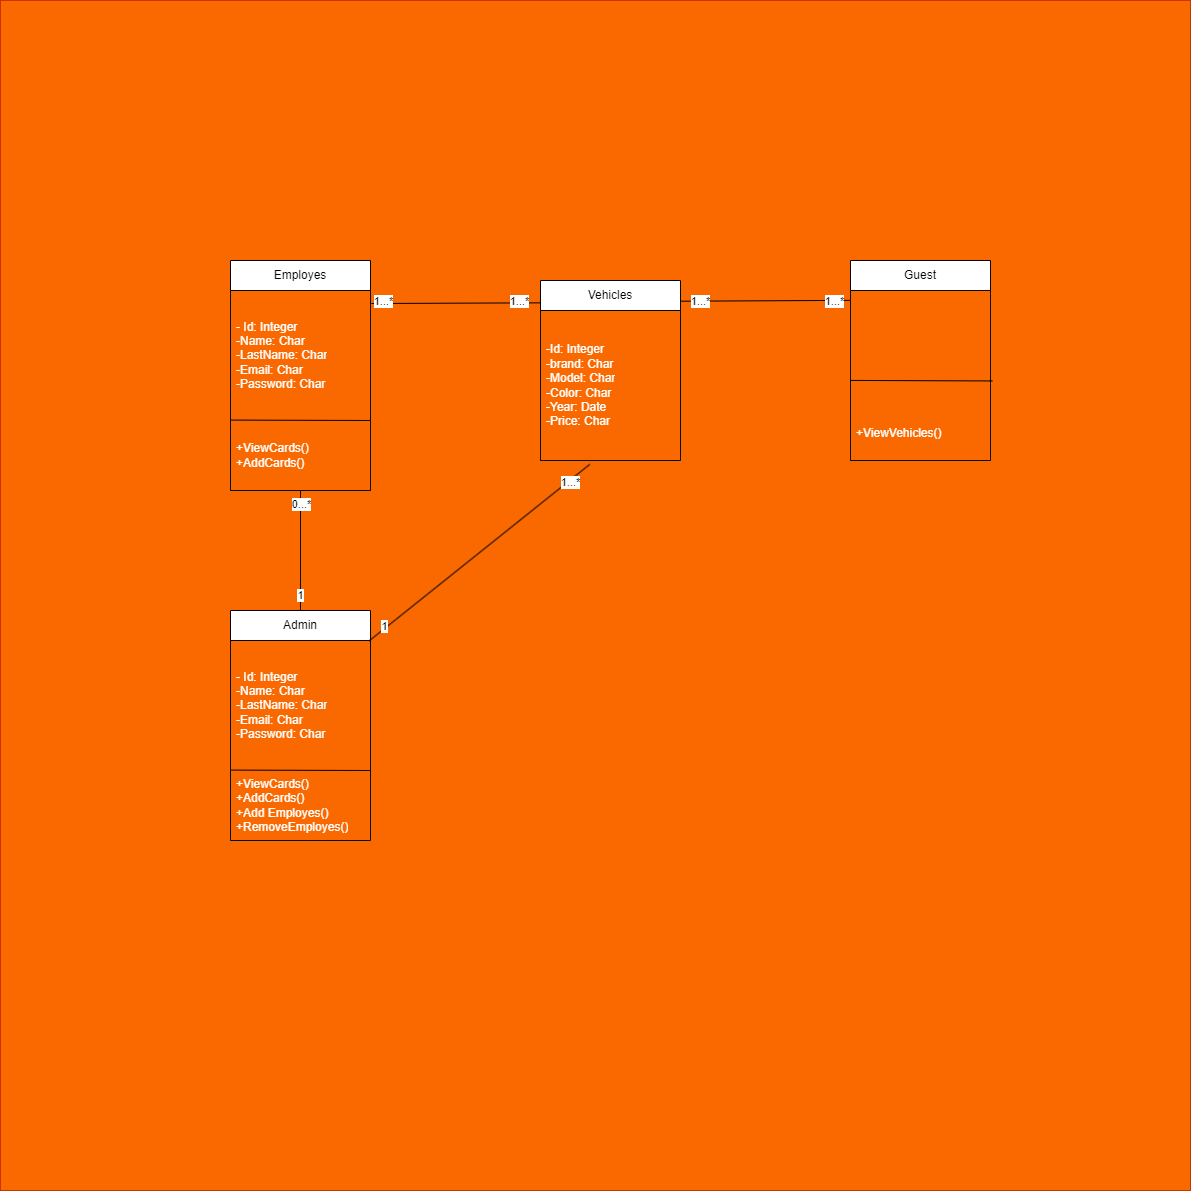

The diagram above was exported from draw.io. Its source (the exported page's mxGraphModel, read from the mxfile embedded in the PNG):
<mxGraphModel dx="3955" dy="1720" grid="1" gridSize="10" guides="1" tooltips="1" connect="1" arrows="1" fold="1" page="1" pageScale="1" pageWidth="827" pageHeight="1169" math="0" shadow="0">
  <root>
    <mxCell id="0" />
    <mxCell id="1" parent="0" />
    <mxCell id="B2XhuS2J0n2eN0YmiMvb-42" value="" style="whiteSpace=wrap;html=1;aspect=fixed;fillColor=#fa6800;strokeColor=#C73500;fontColor=#000000;" vertex="1" parent="1">
      <mxGeometry x="-750" width="1190" height="1190" as="geometry" />
    </mxCell>
    <mxCell id="B2XhuS2J0n2eN0YmiMvb-43" value="Employes" style="swimlane;fontStyle=0;childLayout=stackLayout;horizontal=1;startSize=30;horizontalStack=0;resizeParent=1;resizeParentMax=0;resizeLast=0;collapsible=1;marginBottom=0;whiteSpace=wrap;html=1;" vertex="1" parent="1">
      <mxGeometry x="-520" y="260" width="140" height="230" as="geometry" />
    </mxCell>
    <mxCell id="B2XhuS2J0n2eN0YmiMvb-44" value="&lt;font color=&quot;#ffffff&quot;&gt;- Id: Integer&lt;br&gt;-Name: Char&lt;br&gt;-LastName: Char&lt;br&gt;-Email: Char&lt;br&gt;-Password: Char&lt;/font&gt;" style="text;strokeColor=none;fillColor=none;align=left;verticalAlign=middle;spacingLeft=4;spacingRight=4;overflow=hidden;points=[[0,0.5],[1,0.5]];portConstraint=eastwest;rotatable=0;whiteSpace=wrap;html=1;" vertex="1" parent="B2XhuS2J0n2eN0YmiMvb-43">
      <mxGeometry y="30" width="140" height="130" as="geometry" />
    </mxCell>
    <mxCell id="B2XhuS2J0n2eN0YmiMvb-45" value="&lt;font color=&quot;#ffffff&quot;&gt;+ViewCards()&lt;br&gt;+AddCards()&lt;/font&gt;" style="text;align=left;verticalAlign=middle;spacingLeft=4;spacingRight=4;overflow=hidden;points=[[0,0.5],[1,0.5]];portConstraint=eastwest;rotatable=0;whiteSpace=wrap;html=1;" vertex="1" parent="B2XhuS2J0n2eN0YmiMvb-43">
      <mxGeometry y="160" width="140" height="70" as="geometry" />
    </mxCell>
    <mxCell id="B2XhuS2J0n2eN0YmiMvb-46" value="" style="endArrow=none;html=1;rounded=0;exitX=0.004;exitY=-0.006;exitDx=0;exitDy=0;exitPerimeter=0;" edge="1" parent="B2XhuS2J0n2eN0YmiMvb-43" source="B2XhuS2J0n2eN0YmiMvb-45">
      <mxGeometry width="50" height="50" relative="1" as="geometry">
        <mxPoint x="670" y="460" as="sourcePoint" />
        <mxPoint x="140" y="160" as="targetPoint" />
        <Array as="points" />
      </mxGeometry>
    </mxCell>
    <mxCell id="B2XhuS2J0n2eN0YmiMvb-47" value="" style="endArrow=none;html=1;rounded=0;entryX=1.007;entryY=0.1;entryDx=0;entryDy=0;entryPerimeter=0;exitX=0.007;exitY=0.092;exitDx=0;exitDy=0;exitPerimeter=0;" edge="1" parent="1" target="B2XhuS2J0n2eN0YmiMvb-44">
      <mxGeometry width="50" height="50" relative="1" as="geometry">
        <mxPoint x="-108.80999999999995" y="301.96000000000004" as="sourcePoint" />
        <mxPoint x="200" y="670" as="targetPoint" />
      </mxGeometry>
    </mxCell>
    <mxCell id="B2XhuS2J0n2eN0YmiMvb-48" value="1...*" style="edgeLabel;html=1;align=center;verticalAlign=middle;resizable=0;points=[];" vertex="1" connectable="0" parent="B2XhuS2J0n2eN0YmiMvb-47">
      <mxGeometry x="-0.0919" y="-2" relative="1" as="geometry">
        <mxPoint as="offset" />
      </mxGeometry>
    </mxCell>
    <mxCell id="B2XhuS2J0n2eN0YmiMvb-49" value="1...*" style="edgeLabel;html=1;align=center;verticalAlign=middle;resizable=0;points=[];" vertex="1" connectable="0" parent="B2XhuS2J0n2eN0YmiMvb-47">
      <mxGeometry x="0.9196" y="-2" relative="1" as="geometry">
        <mxPoint as="offset" />
      </mxGeometry>
    </mxCell>
    <mxCell id="B2XhuS2J0n2eN0YmiMvb-50" value="Vehicles" style="swimlane;fontStyle=0;childLayout=stackLayout;horizontal=1;startSize=30;horizontalStack=0;resizeParent=1;resizeParentMax=0;resizeLast=0;collapsible=1;marginBottom=0;whiteSpace=wrap;html=1;" vertex="1" parent="1">
      <mxGeometry x="-210" y="280" width="140" height="180" as="geometry" />
    </mxCell>
    <mxCell id="B2XhuS2J0n2eN0YmiMvb-51" value="&lt;font color=&quot;#ffffff&quot;&gt;-Id: Integer&lt;br&gt;-brand: Char&lt;br&gt;-Model: Char&lt;br&gt;-Color: Char&lt;br&gt;-Year: Date&lt;br&gt;-Price: Char&lt;/font&gt;" style="text;strokeColor=none;fillColor=none;align=left;verticalAlign=middle;spacingLeft=4;spacingRight=4;overflow=hidden;points=[[0,0.5],[1,0.5]];portConstraint=eastwest;rotatable=0;whiteSpace=wrap;html=1;" vertex="1" parent="B2XhuS2J0n2eN0YmiMvb-50">
      <mxGeometry y="30" width="140" height="150" as="geometry" />
    </mxCell>
    <mxCell id="B2XhuS2J0n2eN0YmiMvb-52" value="Guest" style="swimlane;fontStyle=0;childLayout=stackLayout;horizontal=1;startSize=30;horizontalStack=0;resizeParent=1;resizeParentMax=0;resizeLast=0;collapsible=1;marginBottom=0;whiteSpace=wrap;html=1;" vertex="1" parent="1">
      <mxGeometry x="100" y="260" width="140" height="200" as="geometry" />
    </mxCell>
    <mxCell id="B2XhuS2J0n2eN0YmiMvb-53" value="&lt;font color=&quot;#ffffff&quot;&gt;&lt;br&gt;&lt;br&gt;&lt;br&gt;&lt;br&gt;&lt;br&gt;&lt;br&gt;&lt;br&gt;&lt;br&gt;+ViewVehicles()&lt;/font&gt;" style="text;strokeColor=none;fillColor=none;align=left;verticalAlign=middle;spacingLeft=4;spacingRight=4;overflow=hidden;points=[[0,0.5],[1,0.5]];portConstraint=eastwest;rotatable=0;whiteSpace=wrap;html=1;" vertex="1" parent="B2XhuS2J0n2eN0YmiMvb-52">
      <mxGeometry y="30" width="140" height="170" as="geometry" />
    </mxCell>
    <mxCell id="B2XhuS2J0n2eN0YmiMvb-54" value="" style="endArrow=none;html=1;rounded=0;entryX=0;entryY=0.529;entryDx=0;entryDy=0;exitX=1.013;exitY=0.532;exitDx=0;exitDy=0;exitPerimeter=0;entryPerimeter=0;" edge="1" parent="B2XhuS2J0n2eN0YmiMvb-52" source="B2XhuS2J0n2eN0YmiMvb-53" target="B2XhuS2J0n2eN0YmiMvb-53">
      <mxGeometry width="50" height="50" relative="1" as="geometry">
        <mxPoint x="-420" y="330" as="sourcePoint" />
        <mxPoint x="-370" y="280" as="targetPoint" />
      </mxGeometry>
    </mxCell>
    <mxCell id="B2XhuS2J0n2eN0YmiMvb-55" value="Admin" style="swimlane;fontStyle=0;childLayout=stackLayout;horizontal=1;startSize=30;horizontalStack=0;resizeParent=1;resizeParentMax=0;resizeLast=0;collapsible=1;marginBottom=0;whiteSpace=wrap;html=1;" vertex="1" parent="1">
      <mxGeometry x="-520" y="610" width="140" height="230" as="geometry" />
    </mxCell>
    <mxCell id="B2XhuS2J0n2eN0YmiMvb-56" value="&lt;font color=&quot;#ffffff&quot;&gt;- Id: Integer&lt;br&gt;-Name: Char&lt;br&gt;-LastName: Char&lt;br&gt;-Email: Char&lt;br&gt;-Password: Char&lt;/font&gt;" style="text;strokeColor=none;fillColor=none;align=left;verticalAlign=middle;spacingLeft=4;spacingRight=4;overflow=hidden;points=[[0,0.5],[1,0.5]];portConstraint=eastwest;rotatable=0;whiteSpace=wrap;html=1;" vertex="1" parent="B2XhuS2J0n2eN0YmiMvb-55">
      <mxGeometry y="30" width="140" height="130" as="geometry" />
    </mxCell>
    <mxCell id="B2XhuS2J0n2eN0YmiMvb-57" value="&lt;font color=&quot;#ffffff&quot;&gt;+ViewCards()&lt;br&gt;+AddCards()&lt;br&gt;+Add Employes()&lt;br&gt;+RemoveEmployes()&lt;/font&gt;" style="text;strokeColor=none;fillColor=none;align=left;verticalAlign=middle;spacingLeft=4;spacingRight=4;overflow=hidden;points=[[0,0.5],[1,0.5]];portConstraint=eastwest;rotatable=0;whiteSpace=wrap;html=1;" vertex="1" parent="B2XhuS2J0n2eN0YmiMvb-55">
      <mxGeometry y="160" width="140" height="70" as="geometry" />
    </mxCell>
    <mxCell id="B2XhuS2J0n2eN0YmiMvb-58" value="" style="endArrow=none;html=1;rounded=0;exitX=0.004;exitY=-0.006;exitDx=0;exitDy=0;exitPerimeter=0;" edge="1" parent="B2XhuS2J0n2eN0YmiMvb-55" source="B2XhuS2J0n2eN0YmiMvb-57">
      <mxGeometry width="50" height="50" relative="1" as="geometry">
        <mxPoint x="670" y="460" as="sourcePoint" />
        <mxPoint x="140" y="160" as="targetPoint" />
        <Array as="points" />
      </mxGeometry>
    </mxCell>
    <mxCell id="B2XhuS2J0n2eN0YmiMvb-59" value="" style="endArrow=none;html=1;rounded=0;exitX=1;exitY=0.115;exitDx=0;exitDy=0;exitPerimeter=0;entryX=-0.002;entryY=0.058;entryDx=0;entryDy=0;entryPerimeter=0;" edge="1" parent="1" source="B2XhuS2J0n2eN0YmiMvb-50" target="B2XhuS2J0n2eN0YmiMvb-53">
      <mxGeometry width="50" height="50" relative="1" as="geometry">
        <mxPoint x="40" y="460" as="sourcePoint" />
        <mxPoint x="90" y="410" as="targetPoint" />
      </mxGeometry>
    </mxCell>
    <mxCell id="B2XhuS2J0n2eN0YmiMvb-60" value="1...*" style="edgeLabel;html=1;align=center;verticalAlign=middle;resizable=0;points=[];" vertex="1" connectable="0" parent="B2XhuS2J0n2eN0YmiMvb-59">
      <mxGeometry x="0.799" y="-1" relative="1" as="geometry">
        <mxPoint as="offset" />
      </mxGeometry>
    </mxCell>
    <mxCell id="B2XhuS2J0n2eN0YmiMvb-61" value="1...*" style="edgeLabel;html=1;align=center;verticalAlign=middle;resizable=0;points=[];" vertex="1" connectable="0" parent="B2XhuS2J0n2eN0YmiMvb-59">
      <mxGeometry x="-0.8311" relative="1" as="geometry">
        <mxPoint x="6" as="offset" />
      </mxGeometry>
    </mxCell>
    <mxCell id="B2XhuS2J0n2eN0YmiMvb-62" value="" style="endArrow=none;html=1;rounded=0;exitX=0.5;exitY=0;exitDx=0;exitDy=0;" edge="1" parent="1" source="B2XhuS2J0n2eN0YmiMvb-55">
      <mxGeometry width="50" height="50" relative="1" as="geometry">
        <mxPoint x="-20" y="600" as="sourcePoint" />
        <mxPoint x="-450" y="490" as="targetPoint" />
      </mxGeometry>
    </mxCell>
    <mxCell id="B2XhuS2J0n2eN0YmiMvb-63" value="0...*" style="edgeLabel;html=1;align=center;verticalAlign=middle;resizable=0;points=[];" vertex="1" connectable="0" parent="B2XhuS2J0n2eN0YmiMvb-62">
      <mxGeometry x="0.7833" relative="1" as="geometry">
        <mxPoint as="offset" />
      </mxGeometry>
    </mxCell>
    <mxCell id="B2XhuS2J0n2eN0YmiMvb-64" value="1" style="edgeLabel;html=1;align=center;verticalAlign=middle;resizable=0;points=[];" vertex="1" connectable="0" parent="B2XhuS2J0n2eN0YmiMvb-62">
      <mxGeometry x="-0.7306" y="1" relative="1" as="geometry">
        <mxPoint as="offset" />
      </mxGeometry>
    </mxCell>
    <mxCell id="B2XhuS2J0n2eN0YmiMvb-65" value="" style="endArrow=none;html=1;rounded=0;exitX=0.989;exitY=0.004;exitDx=0;exitDy=0;exitPerimeter=0;entryX=0.352;entryY=1.026;entryDx=0;entryDy=0;entryPerimeter=0;" edge="1" parent="1" source="B2XhuS2J0n2eN0YmiMvb-56" target="B2XhuS2J0n2eN0YmiMvb-51">
      <mxGeometry width="50" height="50" relative="1" as="geometry">
        <mxPoint x="-490" y="650" as="sourcePoint" />
        <mxPoint x="-440" y="600" as="targetPoint" />
      </mxGeometry>
    </mxCell>
    <mxCell id="B2XhuS2J0n2eN0YmiMvb-66" value="1...*" style="edgeLabel;html=1;align=center;verticalAlign=middle;resizable=0;points=[];" vertex="1" connectable="0" parent="B2XhuS2J0n2eN0YmiMvb-65">
      <mxGeometry x="0.8128" y="-1" relative="1" as="geometry">
        <mxPoint as="offset" />
      </mxGeometry>
    </mxCell>
    <mxCell id="B2XhuS2J0n2eN0YmiMvb-67" value="1" style="edgeLabel;html=1;align=center;verticalAlign=middle;resizable=0;points=[];" vertex="1" connectable="0" parent="B2XhuS2J0n2eN0YmiMvb-65">
      <mxGeometry x="-0.8506" y="2" relative="1" as="geometry">
        <mxPoint as="offset" />
      </mxGeometry>
    </mxCell>
  </root>
</mxGraphModel>